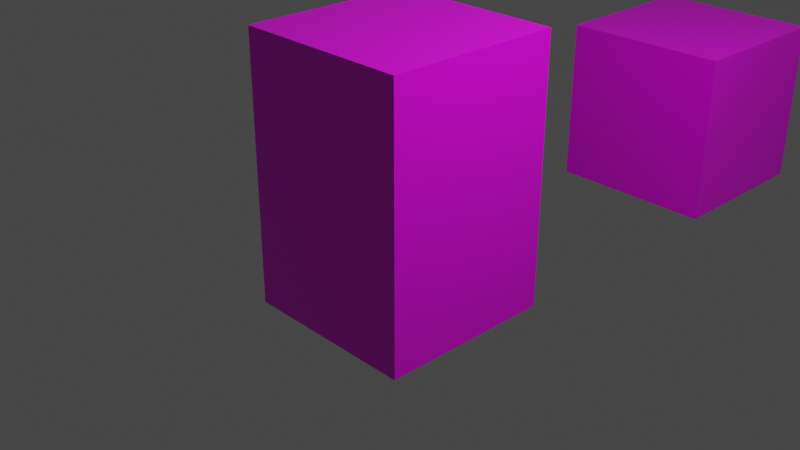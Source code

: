 # Source: SkelAnimTest2.blend  (saved by Blender 3.0.42; exported with 4.5.12 LTS)
import bpy
from mathutils import Matrix  # noqa: F401  (used for matrix-valued properties, if any)

bpy.ops.wm.read_factory_settings(use_empty=True)
scene = bpy.context.scene
scene.name = 'Scene'

# ---- collections
col_collection = bpy.data.collections.new('Collection'); scene.collection.children.link(col_collection)

# ---- images (referenced by path relative to the original .blend; pixels are not part of the script)
import os
ASSET_DIR = os.environ.get("B2B_ASSET_DIR", "")  # directory of the original .blend (textures are referenced by path, not embedded)
HERE = os.path.dirname(os.path.abspath(__file__))  # packed textures are extracted next to this script under _unpacked/

def load_image(name, relpath, width, height, colorspace="sRGB"):
    """Load a texture the original file referenced (path relative to the .blend, or extracted next to this script)."""
    p = next((c for c in (os.path.join(HERE, relpath), os.path.join(ASSET_DIR, relpath)) if relpath and os.path.exists(c)), "")
    if p:
        img = bpy.data.images.load(p, check_existing=True)
        img.name = name
    else:  # same state as the original file: an image datablock whose file is absent (Cycles renders it pink)
        img = bpy.data.images.new(name, width, height)
        img.source = "FILE"
        img.filepath = "//" + (relpath or name)
    img.colorspace_settings.name = colorspace
    return img
img_gravitysimicon1_png_001 = load_image('gravitySimIcon1.PNG.001', 'gravitySimIcon1.PNG', 1024, 1024, 'sRGB')

# ---- materials (node trees are filled in below, after node groups)
mat_material = bpy.data.materials.new('Material')
mat_material.alpha_threshold = 0.0
mat_material.use_transparent_shadow = False
mat_material.line_color = (0.0, 0.0, 0.0, 1.0)

# ---- material node trees
mat_material.use_nodes = True; mat_material.node_tree.nodes.clear()
_N = mat_material.node_tree.nodes; _L = mat_material.node_tree.links
n0 = _N.new('ShaderNodeOutputMaterial'); n0.name = 'Material Output'; n0.location = (300, 300)
n1 = _N.new('ShaderNodeBsdfPrincipled'); n1.name = 'Principled BSDF'; n1.location = (10, 300)
n1.distribution = 'GGX'
n1.subsurface_method = 'RANDOM_WALK_SKIN'
n1.inputs[2].default_value = 0.4
n1.inputs[3].default_value = 1.45
n1.inputs[27].default_value = (0.0, 0.0, 0.0, 1.0)
n1.inputs[28].default_value = 1.0
n2 = _N.new('ShaderNodeTexImage'); n2.name = 'Image Texture'; n2.location = (-300, 228)
n2.image = img_gravitysimicon1_png_001
n3 = _N.new('ShaderNodeUVMap'); n3.name = 'UV Map'; n3.location = (-516, 18)
_L.new(n1.outputs[0], n0.inputs[0])
_L.new(n2.outputs[0], n1.inputs[0])
_L.new(n3.outputs[0], n2.inputs[0])
n0.is_active_output = True

# ---- world
world_world = bpy.data.worlds.new('World'); scene.world = world_world
world_world.use_nodes = True; world_world.node_tree.nodes.clear()
_N = world_world.node_tree.nodes; _L = world_world.node_tree.links
n0 = _N.new('ShaderNodeOutputWorld'); n0.name = 'World Output'; n0.location = (300, 300)
n1 = _N.new('ShaderNodeBackground'); n1.name = 'Background'; n1.location = (10, 300)
n1.inputs[0].default_value = (0.05088, 0.05088, 0.05088, 1.0)
_L.new(n1.outputs[0], n0.inputs[0])
n0.is_active_output = True
world_world.color = (0.05088, 0.05088, 0.05088)
world_world.use_sun_shadow = False
world_world.sun_shadow_jitter_overblur = 0.0

# ---- cameras
cam_camera = bpy.data.cameras.new('Camera')
cam_camera.clip_end = 100.0
cam_camera.ortho_scale = 7.314

# ---- lights
light_light = bpy.data.lights.new('Light', 'POINT')
light_light.transmission_factor = 0.0
light_light.energy = 1000.0
light_light.shadow_soft_size = 0.1
light_light.shadow_maximum_resolution = 0.006
light_light.use_absolute_resolution = True

# ---- meshes
me_cube = bpy.data.meshes.new('Cube')
me_cube.from_pydata([(1.0, 1.0, 1.0), (1.0, 1.0, -1.0), (1.0, -1.0, 1.0), (1.0, -1.0, -1.0), (-1.0, 1.0, 1.0), (-1.0, 1.0, -1.0), (-1.0, -1.0, 1.0), (-1.0, -1.0, -1.0), (1.0, 1.0, 2.0), (1.0, -1.0, 2.0), (-1.0, 1.0, 2.0), (-1.0, -1.0, 2.0)], [], [(4, 6, 11, 10), (3, 2, 6, 7), (7, 6, 4, 5), (5, 1, 3, 7), (1, 0, 2, 3), (5, 4, 0, 1), (2, 0, 8, 9), (0, 4, 10, 8), (6, 2, 9, 11), (8, 10, 11, 9)])
_uv = me_cube.uv_layers.new(name='UVMap')
_uv.uv.foreach_set('vector', [0.5751, 0.3585, 0.2998, 0.3376, 9.1e-05, 0.06153, 0.8283, 9.1e-05, 0.9489, 0.0, 0.9489, 1.0, 0.05109, 1.0, 0.05109, 0.0, 0.05109, 0.0, 0.05109, 1.0, 0.9489, 1.0, 0.9489, 0.0, 0.05109, 1.0, 0.9489, 1.0, 0.9489, 0.0, 0.05109, 0.0, 0.9489, 0.0, 0.9489, 1.0, 0.05109, 1.0, 0.05109, 0.0, 0.05109, 0.0, 0.05109, 1.0, 0.9489, 1.0, 0.9489, 0.0, 0.2533, 0.6415, 0.5286, 0.6624, 0.8283, 0.9385, 9.103e-05, 0.9999, 0.5286, 0.6624, 0.5751, 0.3585, 0.8283, 9.1e-05, 0.8283, 0.9385, 0.2998, 0.3376, 0.2533, 0.6415, 9.103e-05, 0.9999, 9.1e-05, 0.06153, 0.9489, 1.0, 0.05109, 1.0, 0.05109, 0.0, 0.9489, 0.0])
me_cube.materials.append(mat_material)
me_cube.use_remesh_preserve_volume = False
me_cube.use_remesh_preserve_attributes = False
me_cube.use_mirror_vertex_groups = False
me_cube.update()
me_cube_001 = bpy.data.meshes.new('Cube.001')
me_cube_001.from_pydata([(1.0, 1.0, 1.0), (1.0, 1.0, -1.0), (1.0, -1.0, 1.0), (1.0, -1.0, -1.0), (-1.0, 1.0, 1.0), (-1.0, 1.0, -1.0), (-1.0, -1.0, 1.0), (-1.0, -1.0, -1.0)], [], [(0, 4, 6, 2), (3, 2, 6, 7), (7, 6, 4, 5), (5, 1, 3, 7), (1, 0, 2, 3), (5, 4, 0, 1)])
_uv = me_cube_001.uv_layers.new(name='UVMap')
_uv.uv.foreach_set('vector', [0.9489, 1.0, 0.05109, 1.0, 0.05109, 0.0, 0.9489, 0.0, 0.9489, 0.0, 0.9489, 1.0, 0.05109, 1.0, 0.05109, 0.0, 0.05109, 0.0, 0.05109, 1.0, 0.9489, 1.0, 0.9489, 0.0, 0.05109, 1.0, 0.9489, 1.0, 0.9489, 0.0, 0.05109, 0.0, 0.9489, 0.0, 0.9489, 1.0, 0.05109, 1.0, 0.05109, 0.0, 0.05109, 0.0, 0.05109, 1.0, 0.9489, 1.0, 0.9489, 0.0])
me_cube_001.materials.append(mat_material)
me_cube_001.use_remesh_preserve_volume = False
me_cube_001.use_remesh_preserve_attributes = False
me_cube_001.use_mirror_vertex_groups = False
me_cube_001.update()
arm_armature = bpy.data.armatures.new('Armature')  # bones are not reproduced

# ---- objects
ob_cube = bpy.data.objects.new('Cube', me_cube)
ob_light = bpy.data.objects.new('Light', light_light)
ob_camera = bpy.data.objects.new('Camera', cam_camera)
ob_cube_001 = bpy.data.objects.new('Cube.001', me_cube_001)
ob_armature = bpy.data.objects.new('Armature', arm_armature)

# ---- transforms, parenting, visibility, modifiers, constraints
ob_cube.location = (0.0, 0.0, 0.0)
ob_cube.lock_rotations_4d = False
ob_cube.empty_display_type = 'ARROWS'
ob_cube.lineart.crease_threshold = 0.0
_vg = ob_cube.vertex_groups.new(name='Bone')
for _i, _w in zip([0, 2, 4, 6, 8, 9, 10, 11], [0.9981, 0.9982, 0.997, 0.9981, 4.989e-06, 0.009104, 0.0, 0.01598]): _vg.add([_i], _w, 'REPLACE')
_vg = ob_cube.vertex_groups.new(name='Bone.001')
for _i, _w in zip([8, 9, 10, 11], [0.9981, 0.9981, 0.9981, 0.9981]): _vg.add([_i], _w, 'REPLACE')
_m = ob_cube.modifiers.new('Armature', 'ARMATURE')
_m.object = ob_armature
ob_light.location = (4.076, 1.005, 5.904)
ob_light.rotation_euler = (0.6503, 0.05522, 1.866)
ob_light.lock_rotations_4d = False
ob_light.empty_display_type = 'ARROWS'
ob_light.color = (0.0, 0.0, 0.0, 0.0)
ob_light.lineart.crease_threshold = 0.0
ob_camera.location = (7.359, -6.926, 4.958)
ob_camera.rotation_euler = (1.109, 0.0, 0.8149)
ob_camera.lock_rotations_4d = False
ob_camera.empty_display_type = 'ARROWS'
ob_camera.color = (0.0, 0.0, 0.0, 0.0)
ob_camera.display_type = 'WIRE'
ob_camera.lineart.crease_threshold = 0.0
ob_cube_001.location = (0.0, 5.0, 0.0)
ob_cube_001.lock_rotations_4d = False
ob_cube_001.empty_display_type = 'ARROWS'
ob_cube_001.lineart.crease_threshold = 0.0
ob_armature.location = (0.0, 0.0, 0.0)

# ---- collection membership
col_collection.objects.link(ob_cube)
col_collection.objects.link(ob_light)
col_collection.objects.link(ob_camera)
col_collection.objects.link(ob_cube_001)
col_collection.objects.link(ob_armature)

# ---- scene / render settings (as saved in the file)
scene.camera = ob_camera
scene.frame_start = 1; scene.frame_end = 10; scene.frame_set(0)
scene.render.engine = 'BLENDER_EEVEE_NEXT'
scene.cycles.sampling_pattern = 'TABULATED_SOBOL'
scene.cycles.use_light_tree = False
scene.view_settings.view_transform = 'Filmic'
bpy.context.view_layer.update()
